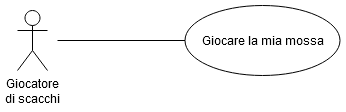

The diagram above was exported from draw.io. Its source (the exported page's mxGraphModel, read from the mxfile embedded in the PNG):
<mxGraphModel dx="1185" dy="627" grid="1" gridSize="10" guides="1" tooltips="1" connect="1" arrows="1" fold="1" page="1" pageScale="1" pageWidth="827" pageHeight="1169" math="0" shadow="0">
  <root>
    <mxCell id="0" />
    <mxCell id="1" parent="0" />
    <mxCell id="hhA_rIlwBNstXh9owG-z-1" value="&lt;div&gt;Giocatore&lt;/div&gt;&lt;div&gt;di scacchi&lt;/div&gt;" style="shape=umlActor;verticalLabelPosition=bottom;verticalAlign=top;html=1;outlineConnect=0;" vertex="1" parent="1">
      <mxGeometry x="252" y="340" width="30" height="60" as="geometry" />
    </mxCell>
    <mxCell id="hhA_rIlwBNstXh9owG-z-2" value="Giocare la mia mossa" style="ellipse;whiteSpace=wrap;html=1;" vertex="1" parent="1">
      <mxGeometry x="419.5" y="335" width="155" height="70" as="geometry" />
    </mxCell>
    <mxCell id="hhA_rIlwBNstXh9owG-z-4" value="" style="endArrow=none;html=1;rounded=0;entryX=0;entryY=0.5;entryDx=0;entryDy=0;" edge="1" parent="1" target="hhA_rIlwBNstXh9owG-z-2">
      <mxGeometry width="50" height="50" relative="1" as="geometry">
        <mxPoint x="292" y="370" as="sourcePoint" />
        <mxPoint x="402" y="510" as="targetPoint" />
      </mxGeometry>
    </mxCell>
  </root>
</mxGraphModel>